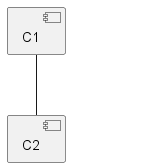

The diagram above was rendered by PlantUML. Its source (embedded in the PNG):
@startuml
component C1
component C2
component C3
C1 -- C2

hide @unlinked
@enduml